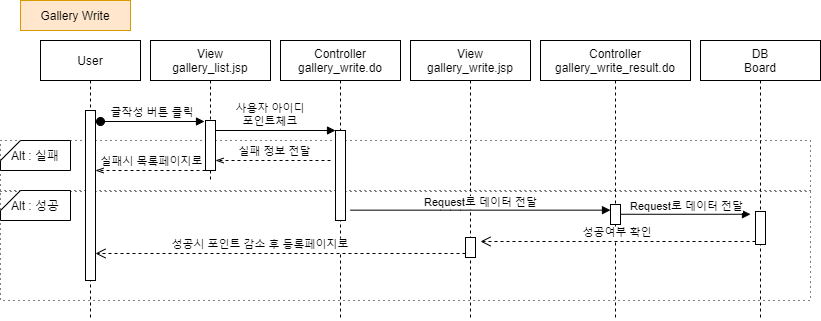

The diagram above was exported from draw.io. Its source (the exported page's mxGraphModel, read from the mxfile embedded in the PNG):
<mxGraphModel dx="1038" dy="491" grid="1" gridSize="10" guides="1" tooltips="1" connect="1" arrows="1" fold="1" page="1" pageScale="1" pageWidth="850" pageHeight="1100" math="0" shadow="0">
  <root>
    <mxCell id="0" />
    <mxCell id="1" parent="0" />
    <mxCell id="WIcPmPTf287lUmngMsVo-2" value="" style="rounded=0;whiteSpace=wrap;html=1;dashed=1;dashPattern=1 4;" parent="1" vertex="1">
      <mxGeometry x="20" y="180" width="810" height="50" as="geometry" />
    </mxCell>
    <mxCell id="WIcPmPTf287lUmngMsVo-3" value="" style="rounded=0;whiteSpace=wrap;html=1;dashed=1;dashPattern=1 4;" parent="1" vertex="1">
      <mxGeometry x="20" y="231" width="810" height="109" as="geometry" />
    </mxCell>
    <mxCell id="WIcPmPTf287lUmngMsVo-4" value="Alt : 실패" style="shape=card;whiteSpace=wrap;html=1;size=20;rotation=0;" parent="1" vertex="1">
      <mxGeometry x="20" y="180" width="70" height="30" as="geometry" />
    </mxCell>
    <mxCell id="WIcPmPTf287lUmngMsVo-5" value="Alt : 성공" style="shape=card;whiteSpace=wrap;html=1;size=20;rotation=0;" parent="1" vertex="1">
      <mxGeometry x="20" y="230" width="70" height="30" as="geometry" />
    </mxCell>
    <mxCell id="VUw6IRZeIOJs5c4XFfux-1" value="User" style="shape=umlLifeline;perimeter=lifelinePerimeter;container=1;collapsible=0;recursiveResize=0;rounded=0;shadow=0;strokeWidth=1;" parent="1" vertex="1">
      <mxGeometry x="60" y="80" width="100" height="280" as="geometry" />
    </mxCell>
    <mxCell id="VUw6IRZeIOJs5c4XFfux-2" value="" style="points=[];perimeter=orthogonalPerimeter;rounded=0;shadow=0;strokeWidth=1;" parent="VUw6IRZeIOJs5c4XFfux-1" vertex="1">
      <mxGeometry x="45" y="70" width="10" height="170" as="geometry" />
    </mxCell>
    <mxCell id="VUw6IRZeIOJs5c4XFfux-4" value="Controller&#10;gallery_write.do" style="shape=umlLifeline;perimeter=lifelinePerimeter;container=1;collapsible=0;recursiveResize=0;rounded=0;shadow=0;strokeWidth=1;" parent="1" vertex="1">
      <mxGeometry x="300" y="80" width="120" height="280" as="geometry" />
    </mxCell>
    <mxCell id="VUw6IRZeIOJs5c4XFfux-5" value="" style="points=[];perimeter=orthogonalPerimeter;rounded=0;shadow=0;strokeWidth=1;" parent="VUw6IRZeIOJs5c4XFfux-4" vertex="1">
      <mxGeometry x="55" y="90" width="10" height="90" as="geometry" />
    </mxCell>
    <mxCell id="VUw6IRZeIOJs5c4XFfux-7" value="사용자 아이디 &#10;포인트체크" style="verticalAlign=bottom;endArrow=block;entryX=0;entryY=0;shadow=0;strokeWidth=1;labelBackgroundColor=none;" parent="1" source="cZQ79-SaEEupMgCxjD1H-2" target="VUw6IRZeIOJs5c4XFfux-5" edge="1">
      <mxGeometry x="-0.0833" relative="1" as="geometry">
        <mxPoint x="240" y="160" as="sourcePoint" />
        <mxPoint as="offset" />
      </mxGeometry>
    </mxCell>
    <mxCell id="VUw6IRZeIOJs5c4XFfux-8" value="Controller&#10;gallery_write_result.do" style="shape=umlLifeline;perimeter=lifelinePerimeter;container=1;collapsible=0;recursiveResize=0;rounded=0;shadow=0;strokeWidth=1;" parent="1" vertex="1">
      <mxGeometry x="560" y="80" width="150" height="280" as="geometry" />
    </mxCell>
    <mxCell id="VUw6IRZeIOJs5c4XFfux-9" value="" style="points=[];perimeter=orthogonalPerimeter;rounded=0;shadow=0;strokeWidth=1;" parent="VUw6IRZeIOJs5c4XFfux-8" vertex="1">
      <mxGeometry x="70" y="164" width="10" height="20" as="geometry" />
    </mxCell>
    <mxCell id="VUw6IRZeIOJs5c4XFfux-10" value="DB&#10;Board" style="shape=umlLifeline;perimeter=lifelinePerimeter;container=1;collapsible=0;recursiveResize=0;rounded=0;shadow=0;strokeWidth=1;" parent="1" vertex="1">
      <mxGeometry x="720" y="80" width="120" height="280" as="geometry" />
    </mxCell>
    <mxCell id="VUw6IRZeIOJs5c4XFfux-11" value="" style="points=[];perimeter=orthogonalPerimeter;rounded=0;shadow=0;strokeWidth=1;" parent="VUw6IRZeIOJs5c4XFfux-10" vertex="1">
      <mxGeometry x="55" y="171" width="10" height="33" as="geometry" />
    </mxCell>
    <mxCell id="VUw6IRZeIOJs5c4XFfux-17" value="성공여부 확인" style="verticalAlign=bottom;endArrow=open;dashed=1;endSize=8;shadow=0;strokeWidth=1;" parent="1" edge="1">
      <mxGeometry relative="1" as="geometry">
        <mxPoint x="500" y="281" as="targetPoint" />
        <mxPoint x="775" y="281" as="sourcePoint" />
      </mxGeometry>
    </mxCell>
    <mxCell id="cZQ79-SaEEupMgCxjD1H-1" value="View&#10;gallery_list.jsp" style="shape=umlLifeline;perimeter=lifelinePerimeter;container=1;collapsible=0;recursiveResize=0;rounded=0;shadow=0;strokeWidth=1;" parent="1" vertex="1">
      <mxGeometry x="170" y="80" width="120" height="140" as="geometry" />
    </mxCell>
    <mxCell id="cZQ79-SaEEupMgCxjD1H-2" value="" style="points=[];perimeter=orthogonalPerimeter;rounded=0;shadow=0;strokeWidth=1;" parent="cZQ79-SaEEupMgCxjD1H-1" vertex="1">
      <mxGeometry x="55" y="80" width="10" height="50" as="geometry" />
    </mxCell>
    <mxCell id="cZQ79-SaEEupMgCxjD1H-3" value="View&#10;gallery_write.jsp" style="shape=umlLifeline;perimeter=lifelinePerimeter;container=1;collapsible=0;recursiveResize=0;rounded=0;shadow=0;strokeWidth=1;" parent="1" vertex="1">
      <mxGeometry x="430" y="80" width="120" height="280" as="geometry" />
    </mxCell>
    <mxCell id="WIcPmPTf287lUmngMsVo-14" value="" style="points=[];perimeter=orthogonalPerimeter;rounded=0;shadow=0;strokeWidth=1;" parent="cZQ79-SaEEupMgCxjD1H-3" vertex="1">
      <mxGeometry x="55" y="197" width="10" height="20" as="geometry" />
    </mxCell>
    <mxCell id="VUw6IRZeIOJs5c4XFfux-3" value="글작성 버튼 클릭" style="verticalAlign=bottom;startArrow=oval;endArrow=block;startSize=8;shadow=0;strokeWidth=1;" parent="1" edge="1">
      <mxGeometry relative="1" as="geometry">
        <mxPoint x="120" y="161" as="sourcePoint" />
        <mxPoint x="224" y="161" as="targetPoint" />
      </mxGeometry>
    </mxCell>
    <mxCell id="WIcPmPTf287lUmngMsVo-1" value="Gallery Write" style="rounded=0;whiteSpace=wrap;html=1;fillColor=#ffe6cc;strokeColor=#d79b00;" parent="1" vertex="1">
      <mxGeometry x="40" y="40" width="110" height="30" as="geometry" />
    </mxCell>
    <mxCell id="WIcPmPTf287lUmngMsVo-8" value="" style="verticalAlign=bottom;endArrow=block;shadow=0;strokeWidth=1;" parent="1" edge="1">
      <mxGeometry relative="1" as="geometry">
        <mxPoint x="640" y="253.76" as="sourcePoint" />
        <mxPoint x="770" y="253.76" as="targetPoint" />
        <Array as="points" />
      </mxGeometry>
    </mxCell>
    <mxCell id="WIcPmPTf287lUmngMsVo-9" value="Request로 데이터 전달" style="edgeLabel;html=1;align=center;verticalAlign=middle;resizable=0;points=[];" parent="WIcPmPTf287lUmngMsVo-8" vertex="1" connectable="0">
      <mxGeometry x="-0.0042" y="3" relative="1" as="geometry">
        <mxPoint y="-5" as="offset" />
      </mxGeometry>
    </mxCell>
    <mxCell id="WIcPmPTf287lUmngMsVo-10" value="" style="verticalAlign=bottom;endArrow=openThin;shadow=0;strokeWidth=1;dashed=1;endFill=0;" parent="1" target="cZQ79-SaEEupMgCxjD1H-2" edge="1">
      <mxGeometry relative="1" as="geometry">
        <mxPoint x="350" y="200" as="sourcePoint" />
        <mxPoint x="270" y="200" as="targetPoint" />
        <Array as="points" />
      </mxGeometry>
    </mxCell>
    <mxCell id="WIcPmPTf287lUmngMsVo-11" value="실패 정보 전달" style="edgeLabel;html=1;align=center;verticalAlign=middle;resizable=0;points=[];labelBackgroundColor=none;" parent="WIcPmPTf287lUmngMsVo-10" vertex="1" connectable="0">
      <mxGeometry x="-0.0042" y="3" relative="1" as="geometry">
        <mxPoint y="-13" as="offset" />
      </mxGeometry>
    </mxCell>
    <mxCell id="WIcPmPTf287lUmngMsVo-12" value="" style="verticalAlign=bottom;endArrow=openThin;shadow=0;strokeWidth=1;endFill=0;dashed=1;" parent="1" target="VUw6IRZeIOJs5c4XFfux-2" edge="1">
      <mxGeometry relative="1" as="geometry">
        <mxPoint x="225" y="210" as="sourcePoint" />
        <mxPoint x="140" y="210" as="targetPoint" />
        <Array as="points" />
      </mxGeometry>
    </mxCell>
    <mxCell id="WIcPmPTf287lUmngMsVo-13" value="실패시 목록페이지로" style="edgeLabel;html=1;align=center;verticalAlign=middle;resizable=0;points=[];labelBackgroundColor=none;" parent="WIcPmPTf287lUmngMsVo-12" vertex="1" connectable="0">
      <mxGeometry x="-0.0042" y="3" relative="1" as="geometry">
        <mxPoint y="-13" as="offset" />
      </mxGeometry>
    </mxCell>
    <mxCell id="WIcPmPTf287lUmngMsVo-16" value="성공시 포인트 감소 후 등록페이지로" style="verticalAlign=bottom;endArrow=open;dashed=1;endSize=8;shadow=0;strokeWidth=1;" parent="1" edge="1">
      <mxGeometry x="0.1081" relative="1" as="geometry">
        <mxPoint x="115" y="293" as="targetPoint" />
        <mxPoint x="485" y="293" as="sourcePoint" />
        <mxPoint as="offset" />
      </mxGeometry>
    </mxCell>
    <mxCell id="VUw6IRZeIOJs5c4XFfux-12" value="" style="verticalAlign=bottom;endArrow=block;shadow=0;strokeWidth=1;" parent="1" target="VUw6IRZeIOJs5c4XFfux-9" edge="1">
      <mxGeometry relative="1" as="geometry">
        <mxPoint x="370" y="249.66" as="sourcePoint" />
        <mxPoint x="600" y="250" as="targetPoint" />
        <Array as="points">
          <mxPoint x="470" y="249.66" />
        </Array>
      </mxGeometry>
    </mxCell>
    <mxCell id="VUw6IRZeIOJs5c4XFfux-13" value="Request로 데이터 전달" style="edgeLabel;html=1;align=center;verticalAlign=middle;resizable=0;points=[];" parent="VUw6IRZeIOJs5c4XFfux-12" vertex="1" connectable="0">
      <mxGeometry x="-0.0042" y="3" relative="1" as="geometry">
        <mxPoint y="-5" as="offset" />
      </mxGeometry>
    </mxCell>
  </root>
</mxGraphModel>